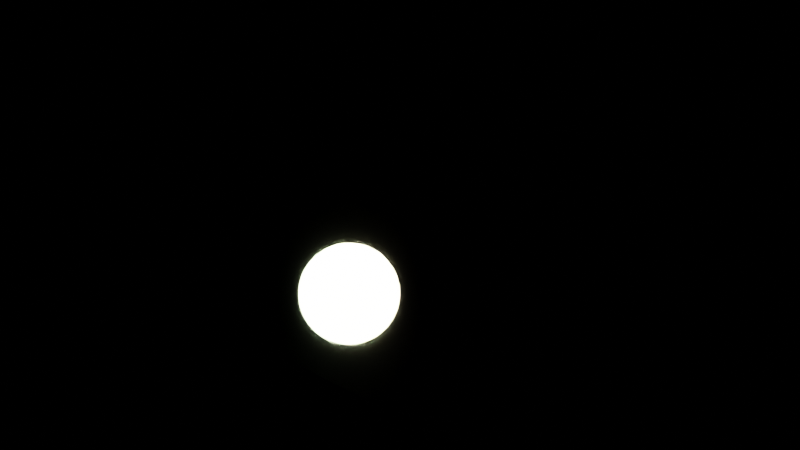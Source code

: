 # Source: film_vinyl.blend  (saved by Blender 4.0.36; exported with 4.5.12 LTS)
import bpy
from mathutils import Matrix  # noqa: F401  (used for matrix-valued properties, if any)

bpy.ops.wm.read_factory_settings(use_empty=True)
scene = bpy.context.scene
scene.name = 'Scene'

# ---- collections
col_collection = bpy.data.collections.new('Collection'); scene.collection.children.link(col_collection)

# ---- materials (node trees are filled in below, after node groups)
mat_film_vinyl_04 = bpy.data.materials.new('film_vinyl_04')
mat_film_vinyl_04.surface_render_method = 'BLENDED'
mat_film_vinyl_04.blend_method = 'BLEND'
mat_film_vinyl_04.use_raytrace_refraction = True
mat_film_vinyl_04.use_screen_refraction = True
mat_film_vinyl_04.thickness_mode = 'SLAB'

# ---- node groups
ng_flim_vinyl = bpy.data.node_groups.new('flim_vinyl', 'ShaderNodeTree')
_s = ng_flim_vinyl.interface.new_socket(name='Shader', in_out='OUTPUT', socket_type='NodeSocketShader')
_s = ng_flim_vinyl.interface.new_socket(name='Color', in_out='INPUT', socket_type='NodeSocketColor')
_s.default_value = (0.3228, 0.9796, 1.0, 1.0)
_s = ng_flim_vinyl.interface.new_socket(name='Transparency', in_out='INPUT', socket_type='NodeSocketFloat')
_s.subtype = 'FACTOR'
_s.default_value = 0.38
_s.min_value = 0.0
_s.max_value = 1.0
_s = ng_flim_vinyl.interface.new_socket(name='Roughness', in_out='INPUT', socket_type='NodeSocketFloat')
_s.subtype = 'FACTOR'
_s.default_value = 0.02443
_s.min_value = 0.0
_s.max_value = 1.0
_s = ng_flim_vinyl.interface.new_socket(name='Glossiness', in_out='INPUT', socket_type='NodeSocketFloat')
_s.subtype = 'FACTOR'
_s.default_value = 1.0
_s.min_value = 0.0
_s.max_value = 1.0
_s = ng_flim_vinyl.interface.new_socket(name='Shadow Strength', in_out='INPUT', socket_type='NodeSocketFloat')
_s.subtype = 'FACTOR'
_s.default_value = 0.9485
_s.min_value = 0.0
_s.max_value = 1.0
_s = ng_flim_vinyl.interface.new_socket(name='Iridescent', in_out='INPUT', socket_type='NodeSocketFloat')
_s.subtype = 'FACTOR'
_s.default_value = 0.4632
_s.min_value = 0.0
_s.max_value = 1.0
_s = ng_flim_vinyl.interface.new_socket(name='Specular Tint', in_out='INPUT', socket_type='NodeSocketColor')
_s.default_value = (1.0, 1.0, 1.0, 1.0)
_N = ng_flim_vinyl.nodes; _L = ng_flim_vinyl.links
n0 = _N.new('NodeGroupOutput'); n0.name = 'Group Output'; n0.location = (818, 179)
n1 = _N.new('ShaderNodeNewGeometry'); n1.name = 'Geometry.001'; n1.location = (-47, -107)
n1.hide = True
n2 = _N.new('ShaderNodeMix'); n2.name = 'Mix.001'; n2.location = (-46, -143)
n2.hide = True
n3 = _N.new('ShaderNodeMath'); n3.name = 'Math.001'; n3.location = (-48, -175)
n3.hide = True
n3.operation = 'DIVIDE'
n3.inputs[0].default_value = 1.0
n4 = _N.new('ShaderNodeFresnel'); n4.name = 'Fresnel.001'; n4.location = (112, -100)
n5 = _N.new('ShaderNodeBsdfTransparent'); n5.name = 'Transparent BSDF.001'; n5.location = (38, 299)
n6 = _N.new('ShaderNodeMixShader'); n6.name = 'Mix Shader.001'; n6.location = (404, 183)
n7 = _N.new('NodeReroute'); n7.name = 'Reroute'; n7.location = (-105, -156)
n7.width = 16
n7.socket_idname = 'NodeSocketFloat'
n8 = _N.new('ShaderNodeMapRange'); n8.name = 'Map Range'; n8.location = (-269, -77)
n8.inputs[3].default_value = 1.2
n8.inputs[4].default_value = 1.8
n9 = _N.new('ShaderNodeSeparateColor'); n9.name = 'Separate Color'; n9.location = (-348, 284)
n9.hide = True
n10 = _N.new('ShaderNodeCombineColor'); n10.name = 'Combine Color'; n10.location = (-164, 353)
n11 = _N.new('ShaderNodeLightPath'); n11.name = 'Light Path'; n11.location = (407, 263)
n12 = _N.new('ShaderNodeMixShader'); n12.name = 'Mix Shader'; n12.location = (604, 210)
n13 = _N.new('ShaderNodeBsdfTransparent'); n13.name = 'Transparent BSDF.002'; n13.location = (407, 37)
n14 = _N.new('ShaderNodeMath'); n14.name = 'Math'; n14.location = (404, -52)
n14.hide = True
n14.operation = 'SUBTRACT'
n14.inputs[0].default_value = 1.0
n15 = _N.new('ShaderNodeBsdfAnisotropic'); n15.name = 'Glossy BSDF.001'; n15.location = (27, 53)
n15.hide = True
n16 = _N.new('NodeGroupInput'); n16.name = 'Group Input'; n16.location = (-1477, 285)
n16.width = 145
n17 = _N.new('ShaderNodeMix'); n17.name = 'Mix'; n17.location = (-993, -25)
n17.data_type = 'RGBA'
n18 = _N.new('ShaderNodeTexNoise'); n18.name = 'Noise Texture'; n18.location = (-1704, -523)
n18.noise_dimensions = '4D'
n18.inputs[2].default_value = 1.0
n18.inputs[3].default_value = 0.0
n18.inputs[4].default_value = 0.0
n19 = _N.new('ShaderNodeMapRange'); n19.name = 'Map Range.001'; n19.location = (-1535, -526)
n19.inputs[1].default_value = 0.25
n19.inputs[2].default_value = 0.75
n20 = _N.new('ShaderNodeValToRGB'); n20.name = 'ColorRamp'; n20.location = (-1315, -542)
n20.color_ramp.hue_interpolation = 'FAR'
n20.color_ramp.color_mode = 'HSV'
while len(n20.color_ramp.elements) > 1: n20.color_ramp.elements.remove(n20.color_ramp.elements[-1])
n20.color_ramp.elements[0].position = 0.0; n20.color_ramp.elements[0].color = (0.0, 0.001619, 1.0, 1.0)
_e = n20.color_ramp.elements.new(1.0); _e.color = (0.009551, 0.0, 1.0, 1.0)
n21 = _N.new('ShaderNodeTexCoord'); n21.name = 'Texture Coordinate'; n21.location = (-2138, -419)
n22 = _N.new('ShaderNodeVectorMath'); n22.name = 'Vector Math.001'; n22.location = (-1886, -592)
n22.operation = 'SUBTRACT'
n23 = _N.new('ShaderNodeNewGeometry'); n23.name = 'Geometry'; n23.location = (-2135, -686)
_L.new(n3.outputs[0], n2.inputs[3])
_L.new(n1.outputs[6], n2.inputs[0])
_L.new(n8.outputs[0], n7.inputs[0])
_L.new(n2.outputs[0], n4.inputs[0])
_L.new(n7.outputs[0], n2.inputs[2])
_L.new(n7.outputs[0], n3.inputs[1])
_L.new(n4.outputs[0], n6.inputs[0])
_L.new(n15.outputs[0], n6.inputs[2])
_L.new(n12.outputs[0], n0.inputs[0])
_L.new(n16.outputs[0], n9.inputs[0])
_L.new(n9.outputs[0], n10.inputs[0])
_L.new(n9.outputs[1], n10.inputs[1])
_L.new(n16.outputs[1], n10.inputs[2])
_L.new(n10.outputs[0], n5.inputs[0])
_L.new(n5.outputs[0], n6.inputs[1])
_L.new(n16.outputs[2], n15.inputs[1])
_L.new(n16.outputs[3], n8.inputs[0])
_L.new(n6.outputs[0], n12.inputs[1])
_L.new(n13.outputs[0], n12.inputs[2])
_L.new(n11.outputs[1], n12.inputs[0])
_L.new(n16.outputs[4], n14.inputs[1])
_L.new(n14.outputs[0], n13.inputs[0])
_L.new(n21.outputs[6], n22.inputs[0])
_L.new(n23.outputs[4], n22.inputs[1])
_L.new(n16.outputs[5], n17.inputs[0])
_L.new(n16.outputs[6], n17.inputs[6])
_L.new(n17.outputs[2], n15.inputs[0])
_L.new(n18.outputs[0], n19.inputs[0])
_L.new(n19.outputs[0], n20.inputs[0])
_L.new(n20.outputs[0], n17.inputs[7])
_L.new(n22.outputs[0], n18.inputs[0])
n0.is_active_output = True

# ---- material node trees
mat_film_vinyl_04.use_nodes = True; mat_film_vinyl_04.node_tree.nodes.clear()
_N = mat_film_vinyl_04.node_tree.nodes; _L = mat_film_vinyl_04.node_tree.links
n0 = _N.new('ShaderNodeOutputMaterial'); n0.name = 'Material Output'; n0.location = (279, 183)
n1 = _N.new('ShaderNodeGroup'); n1.name = 'Group'; n1.location = (92, 186)
n1.width = 157
n1.node_tree = ng_flim_vinyl
n1.inputs[0].default_value = (0.3228, 0.9796, 1.0, 1.0)
n1.inputs[1].default_value = 0.38
n1.inputs[2].default_value = 0.02443
n1.inputs[3].default_value = 1.0
n1.inputs[4].default_value = 0.9485
n1.inputs[5].default_value = 0.4632
n1.inputs[6].default_value = (1.0, 1.0, 1.0, 1.0)
n2 = _N.new('ShaderNodeValue'); n2.name = 'Value'; n2.location = (279, 23)
n2.outputs[0].default_value = 0.0
_L.new(n1.outputs[0], n0.inputs[0])
_L.new(n2.outputs[0], n0.inputs[3])
n0.is_active_output = True

# ---- lights
light_point = bpy.data.lights.new('Point', 'POINT')
light_point.transmission_factor = 0.0
light_point.use_soft_falloff = False
light_point.energy = 500.0
light_point.shadow_soft_size = 0.25
light_point.shadow_maximum_resolution = 0.006
light_point.use_absolute_resolution = True

# ---- meshes
me_plane = bpy.data.meshes.new('Plane')
me_plane.from_pydata([(-1.0, -1.0, 0.0), (1.0, -1.0, 0.0), (-1.0, 1.0, 0.0), (1.0, 1.0, 0.0)], [], [(0, 1, 3, 2)])
_uv = me_plane.uv_layers.new(name='UVMap')
_uv.uv.foreach_set('vector', [0.0, 0.0, 1.0, 0.0, 1.0, 1.0, 0.0, 1.0])
me_plane.materials.append(mat_film_vinyl_04)
me_plane.use_remesh_fix_poles = True
me_plane.use_remesh_preserve_attributes = False
me_plane.update()

# ---- objects
ob_plane = bpy.data.objects.new('Plane', me_plane)
ob_point = bpy.data.objects.new('Point', light_point)

# ---- transforms, parenting, visibility, modifiers, constraints
ob_plane.location = (0.0, 0.0, 0.0)
ob_plane.cycles.use_adaptive_subdivision = True
_m = ob_plane.modifiers.new('Subdivision', 'SUBSURF')
_m.subdivision_type = 'SIMPLE'
ob_point.location = (-0.6189, 0.349, 0.7218)

# ---- collection membership
col_collection.objects.link(ob_plane)
col_collection.objects.link(ob_point)

# ---- scene / render settings (as saved in the file)
scene.frame_start = 1; scene.frame_end = 250; scene.frame_set(1)
scene.render.engine = 'CYCLES'
scene.cycles.feature_set = 'EXPERIMENTAL'
scene.cycles.use_denoising = False
scene.cycles.sampling_pattern = 'TABULATED_SOBOL'
scene.cycles.use_light_tree = False
scene.view_settings.view_transform = 'Filmic'
bpy.context.view_layer.update()

# ---- added for rendering (the .blend has no active camera): camera
cam_auto = bpy.data.cameras.new('AutoCamera')
cam_auto.lens = 50.0
cam_auto.sensor_width = 36.0
cam_auto.clip_end = 1000.0
ob_auto_camera = bpy.data.objects.new('AutoCamera', cam_auto)
scene.collection.objects.link(ob_auto_camera)
ob_auto_camera.location = (2.61693, -3.14032, 2.09354)
ob_auto_camera.rotation_euler = (1.09748, -7.21219e-08, 0.694738)
scene.camera = ob_auto_camera
bpy.context.view_layer.update()
